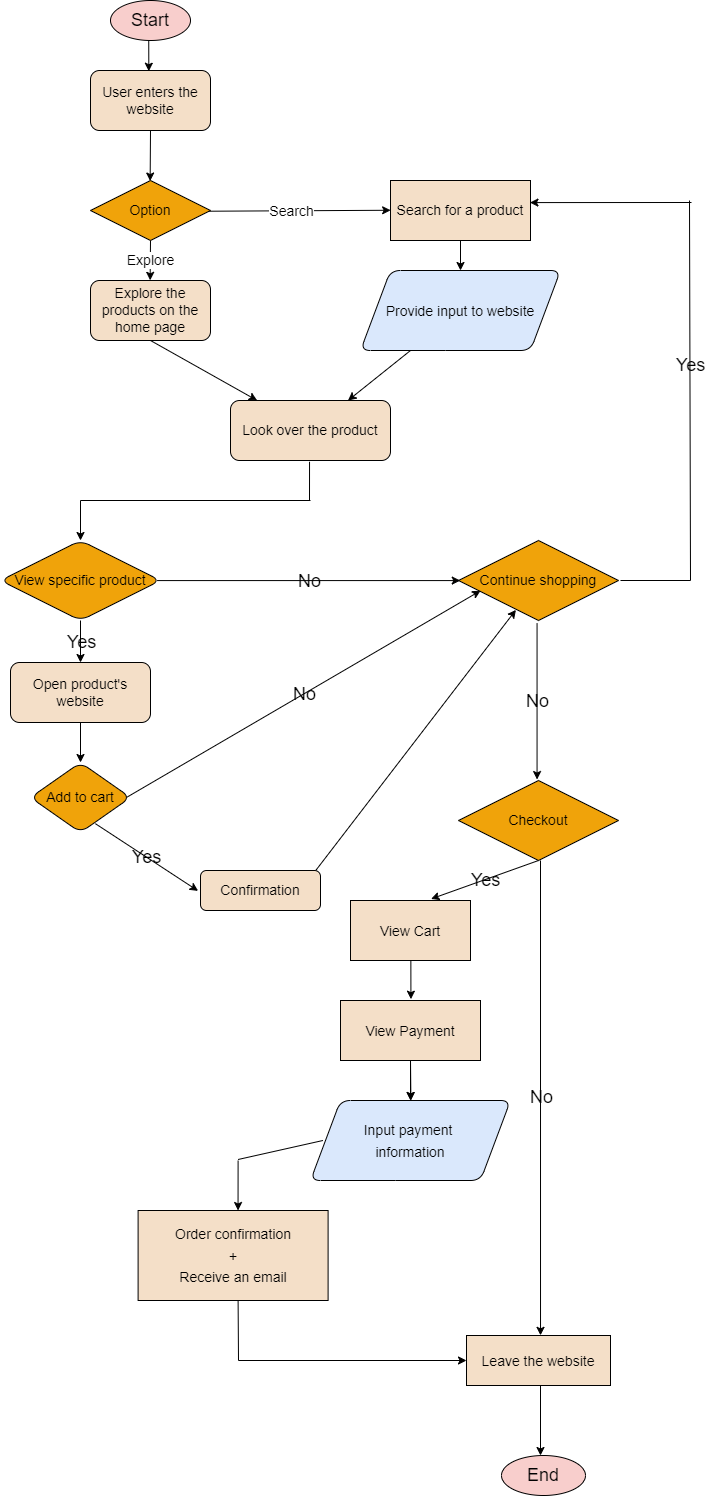

The diagram above was exported from draw.io. Its source (the exported page's mxGraphModel, read from the mxfile embedded in the PNG):
<mxGraphModel dx="1010" dy="561" grid="1" gridSize="10" guides="1" tooltips="1" connect="0" arrows="1" fold="1" page="1" pageScale="2" pageWidth="850" pageHeight="1100" background="#ffffff" math="0" shadow="1">
  <root>
    <mxCell id="0" />
    <mxCell id="1" parent="0" />
    <mxCell id="12" value="" style="edgeStyle=none;html=1;fontColor=#000000;strokeColor=#000000;rounded=1;exitX=0.478;exitY=0.995;exitDx=0;exitDy=0;exitPerimeter=0;entryX=0.486;entryY=0.012;entryDx=0;entryDy=0;entryPerimeter=0;" parent="1" edge="1" target="16" source="10">
      <mxGeometry relative="1" as="geometry">
        <mxPoint x="520" y="60" as="sourcePoint" />
        <mxPoint x="367" y="92" as="targetPoint" />
      </mxGeometry>
    </mxCell>
    <mxCell id="10" value="&lt;font color=&quot;#000000&quot; style=&quot;font-size: 18px;&quot;&gt;Start&lt;/font&gt;" style="ellipse;whiteSpace=wrap;html=1;rounded=1;fillColor=#f8cecc;strokeColor=#000000;" parent="1" vertex="1">
      <mxGeometry x="320" y="20" width="80" height="40" as="geometry" />
    </mxCell>
    <mxCell id="19" style="edgeStyle=none;html=1;exitX=0.977;exitY=0.512;exitDx=0;exitDy=0;strokeColor=#000000;fontFamily=Helvetica;fontSize=12;fontColor=default;entryX=0.001;entryY=0.496;entryDx=0;entryDy=0;entryPerimeter=0;rounded=1;exitPerimeter=0;" parent="1" source="139" target="129" edge="1">
      <mxGeometry relative="1" as="geometry">
        <mxPoint x="620.0799999999999" y="200" as="targetPoint" />
      </mxGeometry>
    </mxCell>
    <mxCell id="142" value="&lt;font style=&quot;background-color: rgb(255, 255, 255);&quot; color=&quot;#000000&quot;&gt;Search&lt;/font&gt;" style="edgeLabel;html=1;align=center;verticalAlign=middle;resizable=0;points=[];fontSize=14;" vertex="1" connectable="0" parent="19">
      <mxGeometry x="-0.1841" relative="1" as="geometry">
        <mxPoint x="8" as="offset" />
      </mxGeometry>
    </mxCell>
    <mxCell id="16" value="&lt;font color=&quot;#000000&quot;&gt;&lt;font style=&quot;font-size: 14px;&quot;&gt;User enters the website&lt;/font&gt;&lt;br&gt;&lt;/font&gt;" style="rounded=1;whiteSpace=wrap;html=1;shadow=0;glass=0;strokeColor=#000000;fillColor=#f4dfc8;fillStyle=solid;strokeWidth=1;" parent="1" vertex="1">
      <mxGeometry x="300" y="90" width="120" height="60" as="geometry" />
    </mxCell>
    <mxCell id="22" value="" style="endArrow=classic;html=1;strokeColor=#000000;fontFamily=Helvetica;fontSize=12;fontColor=#000000;exitX=0.5;exitY=1;exitDx=0;exitDy=0;entryX=0.5;entryY=0;entryDx=0;entryDy=0;rounded=1;" parent="1" target="24" edge="1">
      <mxGeometry relative="1" as="geometry">
        <mxPoint x="670" y="260" as="sourcePoint" />
        <mxPoint x="320" y="330" as="targetPoint" />
      </mxGeometry>
    </mxCell>
    <mxCell id="40" style="edgeStyle=none;html=1;strokeColor=#000000;fontFamily=Helvetica;fontSize=14;fontColor=#000000;rounded=1;" parent="1" source="24" target="39" edge="1">
      <mxGeometry relative="1" as="geometry" />
    </mxCell>
    <mxCell id="24" value="&lt;font color=&quot;#000000&quot; style=&quot;font-size: 14px;&quot;&gt;Provide input to website&lt;/font&gt;" style="shape=parallelogram;perimeter=parallelogramPerimeter;whiteSpace=wrap;html=1;fixedSize=1;rounded=1;strokeColor=#000000;fontFamily=Helvetica;fontSize=18;fillColor=#dae8fc;shadow=0;size=30;" parent="1" vertex="1">
      <mxGeometry x="570" y="290" width="200" height="80" as="geometry" />
    </mxCell>
    <mxCell id="25" value="" style="endArrow=classic;html=1;strokeColor=#000000;fontFamily=Helvetica;fontSize=14;fontColor=#000000;rounded=1;entryX=0.497;entryY=-0.003;entryDx=0;entryDy=0;entryPerimeter=0;" parent="1" target="68" edge="1">
      <mxGeometry width="50" height="50" relative="1" as="geometry">
        <mxPoint x="360" y="260" as="sourcePoint" />
        <mxPoint x="357" y="300" as="targetPoint" />
      </mxGeometry>
    </mxCell>
    <mxCell id="49" style="edgeStyle=none;html=1;strokeColor=#000000;fontFamily=Helvetica;fontSize=14;fontColor=#000000;rounded=1;" parent="1" target="48" edge="1">
      <mxGeometry relative="1" as="geometry">
        <mxPoint x="290" y="732" as="sourcePoint" />
      </mxGeometry>
    </mxCell>
    <mxCell id="39" value="&lt;font color=&quot;#000000&quot;&gt;&lt;font style=&quot;font-size: 14px;&quot;&gt;Look over the product&lt;/font&gt;&lt;br&gt;&lt;/font&gt;" style="rounded=1;whiteSpace=wrap;html=1;shadow=0;glass=0;strokeColor=#000000;fillColor=#f4dfc8;fillStyle=solid;strokeWidth=1;" parent="1" vertex="1">
      <mxGeometry x="440" y="420" width="160" height="60" as="geometry" />
    </mxCell>
    <mxCell id="42" value="" style="endArrow=classic;html=1;strokeColor=#000000;fontFamily=Helvetica;fontSize=12;fontColor=#000000;exitX=0.5;exitY=1;exitDx=0;exitDy=0;exitPerimeter=0;rounded=1;" parent="1" source="68" target="39" edge="1">
      <mxGeometry relative="1" as="geometry">
        <mxPoint x="669.8199999999999" y="259.52" as="sourcePoint" />
        <mxPoint x="390" y="320" as="targetPoint" />
      </mxGeometry>
    </mxCell>
    <mxCell id="48" value="&lt;font style=&quot;font-size: 14px;&quot; color=&quot;#000000&quot;&gt;Add to cart&lt;/font&gt;" style="rhombus;whiteSpace=wrap;html=1;rounded=1;strokeColor=#000000;fontFamily=Helvetica;fontSize=12;fontColor=#000000;fillColor=#f0a30a;" parent="1" vertex="1">
      <mxGeometry x="240" y="782" width="100" height="70" as="geometry" />
    </mxCell>
    <mxCell id="51" value="" style="endArrow=classic;html=1;strokeColor=#000000;fontFamily=Helvetica;fontSize=12;fontColor=#000000;entryX=-0.02;entryY=0.51;entryDx=0;entryDy=0;entryPerimeter=0;rounded=1;exitX=0.649;exitY=0.874;exitDx=0;exitDy=0;exitPerimeter=0;" parent="1" target="55" edge="1" source="48">
      <mxGeometry relative="1" as="geometry">
        <mxPoint x="289" y="852" as="sourcePoint" />
        <mxPoint x="240" y="912" as="targetPoint" />
      </mxGeometry>
    </mxCell>
    <mxCell id="52" value="&lt;span style=&quot;&quot;&gt;&lt;font style=&quot;font-size: 18px;&quot;&gt;Yes&lt;/font&gt;&lt;/span&gt;" style="edgeLabel;resizable=0;html=1;align=center;verticalAlign=middle;rounded=1;strokeColor=#000000;fontFamily=Helvetica;fontSize=12;fontColor=#000000;fillColor=#f8cecc;labelBorderColor=none;labelBackgroundColor=none;" parent="51" connectable="0" vertex="1">
      <mxGeometry relative="1" as="geometry" />
    </mxCell>
    <mxCell id="82" style="edgeStyle=none;rounded=1;html=1;entryX=0.359;entryY=0.867;entryDx=0;entryDy=0;entryPerimeter=0;strokeColor=#000000;exitX=0.962;exitY=-0.007;exitDx=0;exitDy=0;exitPerimeter=0;" parent="1" source="55" target="75" edge="1">
      <mxGeometry relative="1" as="geometry" />
    </mxCell>
    <mxCell id="55" value="&lt;font color=&quot;#000000&quot;&gt;&lt;font style=&quot;font-size: 14px;&quot;&gt;Confirmation&lt;/font&gt;&lt;br&gt;&lt;/font&gt;" style="rounded=1;whiteSpace=wrap;html=1;shadow=0;glass=0;strokeColor=#000000;fillColor=#f4dfc8;fillStyle=solid;strokeWidth=1;" parent="1" vertex="1">
      <mxGeometry x="410" y="890" width="120" height="40" as="geometry" />
    </mxCell>
    <mxCell id="59" value="" style="endArrow=classic;html=1;strokeColor=#000000;fontFamily=Helvetica;fontSize=12;fontColor=#000000;rounded=1;exitX=0.964;exitY=0.496;exitDx=0;exitDy=0;exitPerimeter=0;entryX=0.138;entryY=0.627;entryDx=0;entryDy=0;entryPerimeter=0;" parent="1" source="48" target="75" edge="1">
      <mxGeometry relative="1" as="geometry">
        <mxPoint x="290" y="890" as="sourcePoint" />
        <mxPoint x="790" y="730" as="targetPoint" />
      </mxGeometry>
    </mxCell>
    <mxCell id="60" value="&lt;span style=&quot;&quot;&gt;&lt;font style=&quot;font-size: 18px;&quot;&gt;No&lt;/font&gt;&lt;/span&gt;" style="edgeLabel;resizable=0;html=1;align=center;verticalAlign=middle;rounded=1;strokeColor=#000000;fontFamily=Helvetica;fontSize=12;fontColor=#000000;fillColor=#f8cecc;labelBorderColor=none;labelBackgroundColor=none;" parent="59" connectable="0" vertex="1">
      <mxGeometry relative="1" as="geometry" />
    </mxCell>
    <mxCell id="68" value="&lt;font color=&quot;#000000&quot;&gt;&lt;font style=&quot;font-size: 14px;&quot;&gt;Explore the products on the home page&lt;/font&gt;&lt;br&gt;&lt;/font&gt;" style="rounded=1;whiteSpace=wrap;html=1;shadow=0;glass=0;strokeColor=#000000;fillColor=#f4dfc8;fillStyle=solid;strokeWidth=1;" parent="1" vertex="1">
      <mxGeometry x="300" y="300" width="120" height="60" as="geometry" />
    </mxCell>
    <mxCell id="71" value="&lt;font style=&quot;font-size: 14px;&quot; color=&quot;#000000&quot;&gt;View &lt;font style=&quot;&quot;&gt;specific &lt;/font&gt;product&lt;/font&gt;" style="rhombus;whiteSpace=wrap;html=1;rounded=1;strokeColor=#000000;fontFamily=Helvetica;fontSize=12;fontColor=#000000;fillColor=#f0a30a;" parent="1" vertex="1">
      <mxGeometry x="210" y="560" width="160" height="80" as="geometry" />
    </mxCell>
    <mxCell id="72" value="" style="endArrow=classic;html=1;strokeColor=#000000;fontFamily=Helvetica;fontSize=12;fontColor=#000000;rounded=1;" parent="1" edge="1">
      <mxGeometry relative="1" as="geometry">
        <mxPoint x="290" y="640" as="sourcePoint" />
        <mxPoint x="290" y="682" as="targetPoint" />
      </mxGeometry>
    </mxCell>
    <mxCell id="73" value="&lt;span style=&quot;&quot;&gt;&lt;font style=&quot;font-size: 18px;&quot;&gt;Yes&lt;/font&gt;&lt;/span&gt;" style="edgeLabel;resizable=0;html=1;align=center;verticalAlign=middle;rounded=1;strokeColor=#000000;fontFamily=Helvetica;fontSize=12;fontColor=#000000;fillColor=#f8cecc;labelBorderColor=none;labelBackgroundColor=none;" parent="72" connectable="0" vertex="1">
      <mxGeometry relative="1" as="geometry" />
    </mxCell>
    <mxCell id="74" value="&lt;font color=&quot;#000000&quot;&gt;&lt;font style=&quot;font-size: 14px;&quot;&gt;Open product's website&lt;/font&gt;&lt;br&gt;&lt;/font&gt;" style="rounded=1;whiteSpace=wrap;html=1;shadow=0;glass=0;strokeColor=#000000;fillColor=#f4dfc8;fillStyle=solid;strokeWidth=1;" parent="1" vertex="1">
      <mxGeometry x="220" y="682" width="140" height="60" as="geometry" />
    </mxCell>
    <mxCell id="128" style="edgeStyle=none;html=1;strokeColor=#000000;strokeWidth=1;" edge="1" parent="1" source="75">
      <mxGeometry relative="1" as="geometry">
        <mxPoint x="748" y="560" as="targetPoint" />
      </mxGeometry>
    </mxCell>
    <mxCell id="75" value="&lt;font style=&quot;font-size: 14px;&quot; color=&quot;#000000&quot;&gt;Continue shopping&lt;/font&gt;" style="rhombus;whiteSpace=wrap;html=1;rounded=0;strokeColor=#000000;fontFamily=Helvetica;fontSize=12;fontColor=#000000;fillColor=#f0a30a;" parent="1" vertex="1">
      <mxGeometry x="668" y="560" width="160" height="80" as="geometry" />
    </mxCell>
    <mxCell id="84" value="" style="endArrow=classic;html=1;strokeColor=#000000;fontFamily=Helvetica;fontSize=12;fontColor=#000000;entryX=0.011;entryY=0.501;entryDx=0;entryDy=0;entryPerimeter=0;rounded=1;exitX=0.979;exitY=0.501;exitDx=0;exitDy=0;exitPerimeter=0;" parent="1" source="71" target="75" edge="1">
      <mxGeometry relative="1" as="geometry">
        <mxPoint x="400" y="599.47" as="sourcePoint" />
        <mxPoint x="562.5" y="599.47" as="targetPoint" />
      </mxGeometry>
    </mxCell>
    <mxCell id="85" value="&lt;span style=&quot;&quot;&gt;&lt;font style=&quot;font-size: 18px;&quot;&gt;No&lt;/font&gt;&lt;/span&gt;" style="edgeLabel;resizable=0;html=1;align=center;verticalAlign=middle;rounded=0;strokeColor=#000000;fontFamily=Helvetica;fontSize=12;fontColor=#000000;fillColor=#f8cecc;labelBorderColor=none;labelBackgroundColor=none;" parent="84" connectable="0" vertex="1">
      <mxGeometry relative="1" as="geometry" />
    </mxCell>
    <mxCell id="90" value="&lt;font style=&quot;font-size: 18px;&quot; color=&quot;#000000&quot;&gt;Yes&lt;/font&gt;" style="text;html=1;align=center;verticalAlign=middle;resizable=0;points=[];autosize=1;strokeColor=none;fillColor=none;" parent="1" vertex="1">
      <mxGeometry x="875" y="365" width="50" height="40" as="geometry" />
    </mxCell>
    <mxCell id="95" value="&lt;font style=&quot;font-size: 14px;&quot; color=&quot;#000000&quot;&gt;Checkout&lt;/font&gt;" style="rhombus;whiteSpace=wrap;html=1;rounded=0;strokeColor=#000000;fontFamily=Helvetica;fontSize=12;fontColor=#000000;fillColor=#f0a30a;strokeWidth=1;" parent="1" vertex="1">
      <mxGeometry x="668" y="800" width="160" height="80" as="geometry" />
    </mxCell>
    <mxCell id="98" value="" style="endArrow=classic;html=1;strokeColor=#000000;fontFamily=Helvetica;fontSize=12;fontColor=#000000;entryX=0.491;entryY=-0.012;entryDx=0;entryDy=0;entryPerimeter=0;rounded=1;exitX=0.491;exitY=1.032;exitDx=0;exitDy=0;exitPerimeter=0;" parent="1" source="75" target="95" edge="1">
      <mxGeometry relative="1" as="geometry">
        <mxPoint x="560" y="770" as="sourcePoint" />
        <mxPoint x="722.5" y="770" as="targetPoint" />
      </mxGeometry>
    </mxCell>
    <mxCell id="99" value="&lt;span style=&quot;&quot;&gt;&lt;font style=&quot;font-size: 18px;&quot;&gt;No&lt;/font&gt;&lt;/span&gt;" style="edgeLabel;resizable=0;html=1;align=center;verticalAlign=middle;rounded=0;strokeColor=#000000;fontFamily=Helvetica;fontSize=12;fontColor=#000000;fillColor=#f8cecc;labelBorderColor=none;labelBackgroundColor=none;strokeWidth=1;" parent="98" connectable="0" vertex="1">
      <mxGeometry relative="1" as="geometry" />
    </mxCell>
    <mxCell id="100" value="" style="endArrow=classic;html=1;strokeColor=#000000;fontFamily=Helvetica;fontSize=12;fontColor=#000000;rounded=1;entryX=0.671;entryY=-0.026;entryDx=0;entryDy=0;entryPerimeter=0;" parent="1" target="103" edge="1">
      <mxGeometry relative="1" as="geometry">
        <mxPoint x="748" y="880" as="sourcePoint" />
        <mxPoint x="640" y="920" as="targetPoint" />
      </mxGeometry>
    </mxCell>
    <mxCell id="101" value="&lt;span style=&quot;&quot;&gt;&lt;font style=&quot;font-size: 18px;&quot;&gt;Yes&lt;/font&gt;&lt;/span&gt;" style="edgeLabel;resizable=0;html=1;align=center;verticalAlign=middle;rounded=0;strokeColor=#000000;fontFamily=Helvetica;fontSize=12;fontColor=#000000;fillColor=#f8cecc;labelBorderColor=none;labelBackgroundColor=none;strokeWidth=1;" parent="100" connectable="0" vertex="1">
      <mxGeometry relative="1" as="geometry" />
    </mxCell>
    <mxCell id="103" value="&lt;font color=&quot;#000000&quot;&gt;&lt;font style=&quot;font-size: 14px;&quot;&gt;View Cart&lt;/font&gt;&lt;br&gt;&lt;/font&gt;" style="rounded=0;whiteSpace=wrap;html=1;shadow=0;glass=0;strokeColor=#000000;fillColor=#f4dfc8;fillStyle=solid;strokeWidth=1;fontSize=18;fontColor=#000000;" parent="1" vertex="1">
      <mxGeometry x="560" y="920" width="120" height="60" as="geometry" />
    </mxCell>
    <mxCell id="104" style="edgeStyle=none;rounded=1;html=1;strokeColor=#000000;exitX=0.503;exitY=1.001;exitDx=0;exitDy=0;exitPerimeter=0;entryX=0.503;entryY=-0.022;entryDx=0;entryDy=0;entryPerimeter=0;" parent="1" source="103" target="105" edge="1">
      <mxGeometry relative="1" as="geometry">
        <mxPoint x="399.99999999999983" y="1210.3599999999997" as="sourcePoint" />
        <mxPoint x="620" y="1040" as="targetPoint" />
      </mxGeometry>
    </mxCell>
    <mxCell id="110" value="" style="edgeStyle=none;rounded=1;html=1;strokeColor=#000000;fontSize=14;fontColor=#000000;" parent="1" source="105" target="107" edge="1">
      <mxGeometry relative="1" as="geometry" />
    </mxCell>
    <mxCell id="105" value="&lt;font color=&quot;#000000&quot;&gt;&lt;font style=&quot;font-size: 14px;&quot;&gt;View Payment&lt;/font&gt;&lt;br&gt;&lt;/font&gt;" style="rounded=0;whiteSpace=wrap;html=1;shadow=0;glass=0;strokeColor=#000000;fillColor=#f4dfc8;fillStyle=solid;strokeWidth=1;fontSize=18;fontColor=#000000;" parent="1" vertex="1">
      <mxGeometry x="550" y="1020" width="140" height="60" as="geometry" />
    </mxCell>
    <mxCell id="107" value="&lt;font color=&quot;#000000&quot; style=&quot;font-size: 14px;&quot;&gt;Input payment &lt;br&gt;information&lt;/font&gt;" style="shape=parallelogram;perimeter=parallelogramPerimeter;whiteSpace=wrap;html=1;fixedSize=1;rounded=1;strokeColor=#000000;fontFamily=Helvetica;fontSize=18;fillColor=#dae8fc;shadow=0;size=30;strokeWidth=1;fontColor=#000000;" parent="1" vertex="1">
      <mxGeometry x="520" y="1120" width="200" height="80" as="geometry" />
    </mxCell>
    <mxCell id="108" style="edgeStyle=none;rounded=1;html=1;strokeColor=#000000;entryX=0.502;entryY=0;entryDx=0;entryDy=0;entryPerimeter=0;" parent="1" target="107" edge="1">
      <mxGeometry relative="1" as="geometry">
        <mxPoint x="620" y="1080" as="sourcePoint" />
        <mxPoint x="619.5300000000001" y="1108.6200000000001" as="targetPoint" />
      </mxGeometry>
    </mxCell>
    <mxCell id="111" value="&lt;font color=&quot;#000000&quot;&gt;&lt;font style=&quot;font-size: 14px;&quot;&gt;&lt;font style=&quot;&quot;&gt;Order confirmation&lt;br&gt;&lt;/font&gt;+&lt;br&gt;Receive an email&lt;/font&gt;&lt;br&gt;&lt;/font&gt;" style="rounded=0;whiteSpace=wrap;html=1;shadow=0;glass=0;strokeColor=#000000;fillColor=#f4dfc8;fillStyle=solid;strokeWidth=1;fontSize=18;fontColor=#000000;" parent="1" vertex="1">
      <mxGeometry x="347.59999999999997" y="1230" width="190" height="90" as="geometry" />
    </mxCell>
    <mxCell id="114" value="" style="group" parent="1" vertex="1" connectable="0">
      <mxGeometry x="447.59999999999997" y="1179" height="1" as="geometry" />
    </mxCell>
    <mxCell id="112" value="" style="endArrow=none;html=1;rounded=1;strokeColor=#000000;fontSize=14;fontColor=#000000;entryX=0.062;entryY=0.5;entryDx=0;entryDy=0;entryPerimeter=0;" parent="114" target="107" edge="1">
      <mxGeometry width="50" height="50" relative="1" as="geometry">
        <mxPoint as="sourcePoint" />
        <mxPoint x="128.85000000000002" y="-1" as="targetPoint" />
      </mxGeometry>
    </mxCell>
    <mxCell id="113" value="" style="endArrow=classic;html=1;rounded=1;strokeColor=#000000;fontSize=14;fontColor=#000000;entryX=0.526;entryY=0;entryDx=0;entryDy=0;entryPerimeter=0;" parent="114" target="111" edge="1">
      <mxGeometry width="50" height="50" relative="1" as="geometry">
        <mxPoint y="1" as="sourcePoint" />
        <mxPoint x="-140" y="-89" as="targetPoint" />
      </mxGeometry>
    </mxCell>
    <mxCell id="116" value="" style="endArrow=classic;html=1;strokeColor=#000000;fontFamily=Helvetica;fontSize=12;fontColor=#000000;rounded=1;entryX=0.514;entryY=-0.003;entryDx=0;entryDy=0;entryPerimeter=0;" parent="1" target="118" edge="1">
      <mxGeometry relative="1" as="geometry">
        <mxPoint x="750" y="880" as="sourcePoint" />
        <mxPoint x="750" y="1320" as="targetPoint" />
      </mxGeometry>
    </mxCell>
    <mxCell id="117" value="&lt;span style=&quot;&quot;&gt;&lt;font style=&quot;font-size: 18px;&quot;&gt;No&lt;/font&gt;&lt;/span&gt;" style="edgeLabel;resizable=0;html=1;align=center;verticalAlign=middle;rounded=0;strokeColor=#000000;fontFamily=Helvetica;fontSize=12;fontColor=#000000;fillColor=#f8cecc;labelBorderColor=none;labelBackgroundColor=none;strokeWidth=1;" parent="116" connectable="0" vertex="1">
      <mxGeometry relative="1" as="geometry" />
    </mxCell>
    <mxCell id="118" value="&lt;font color=&quot;#000000&quot;&gt;&lt;span style=&quot;font-size: 14px;&quot;&gt;Leave the website&lt;/span&gt;&lt;br&gt;&lt;/font&gt;" style="rounded=0;whiteSpace=wrap;html=1;shadow=0;glass=0;strokeColor=#000000;fillColor=#f4dfc8;fillStyle=solid;strokeWidth=1;fontSize=18;fontColor=#000000;" parent="1" vertex="1">
      <mxGeometry x="676" y="1355" width="144" height="50" as="geometry" />
    </mxCell>
    <mxCell id="121" value="" style="endArrow=classic;html=1;rounded=1;strokeColor=#000000;fontSize=14;fontColor=#000000;" parent="1" target="118" edge="1">
      <mxGeometry width="50" height="50" relative="1" as="geometry">
        <mxPoint x="448" y="1380" as="sourcePoint" />
        <mxPoint x="720.002" y="1374.4299999999998" as="targetPoint" />
      </mxGeometry>
    </mxCell>
    <mxCell id="122" value="" style="endArrow=none;html=1;rounded=1;strokeColor=#000000;fontSize=14;fontColor=#000000;" parent="1" edge="1">
      <mxGeometry width="50" height="50" relative="1" as="geometry">
        <mxPoint x="448" y="1380" as="sourcePoint" />
        <mxPoint x="447.59999999999997" y="1320" as="targetPoint" />
      </mxGeometry>
    </mxCell>
    <mxCell id="123" value="" style="endArrow=classic;html=1;rounded=1;strokeColor=#000000;fontSize=14;fontColor=#000000;" parent="1" edge="1">
      <mxGeometry width="50" height="50" relative="1" as="geometry">
        <mxPoint x="750" y="1405" as="sourcePoint" />
        <mxPoint x="750" y="1475" as="targetPoint" />
      </mxGeometry>
    </mxCell>
    <mxCell id="124" value="&lt;font color=&quot;#000000&quot; style=&quot;&quot;&gt;&lt;font style=&quot;font-size: 18px;&quot;&gt;End&lt;/font&gt;&lt;br&gt;&lt;/font&gt;" style="ellipse;whiteSpace=wrap;html=1;rounded=0;fillColor=#f8cecc;strokeColor=#000000;strokeWidth=1;fontSize=14;fontColor=#000000;" parent="1" vertex="1">
      <mxGeometry x="711" y="1475" width="84" height="40" as="geometry" />
    </mxCell>
    <mxCell id="63" value="" style="endArrow=none;html=1;strokeColor=#000000;fontFamily=Helvetica;fontSize=14;fontColor=#000000;entryX=0.494;entryY=1.021;entryDx=0;entryDy=0;entryPerimeter=0;strokeWidth=1;rounded=1;" parent="1" target="39" edge="1">
      <mxGeometry width="50" height="50" relative="1" as="geometry">
        <mxPoint x="519" y="520" as="sourcePoint" />
        <mxPoint x="680" y="440" as="targetPoint" />
      </mxGeometry>
    </mxCell>
    <mxCell id="125" value="" style="endArrow=none;html=1;strokeColor=#000000;" edge="1" parent="1">
      <mxGeometry width="50" height="50" relative="1" as="geometry">
        <mxPoint x="290" y="520" as="sourcePoint" />
        <mxPoint x="520" y="520" as="targetPoint" />
      </mxGeometry>
    </mxCell>
    <mxCell id="126" value="" style="endArrow=classic;html=1;strokeColor=#000000;strokeWidth=1;" edge="1" parent="1">
      <mxGeometry width="50" height="50" relative="1" as="geometry">
        <mxPoint x="290" y="520" as="sourcePoint" />
        <mxPoint x="290" y="560" as="targetPoint" />
      </mxGeometry>
    </mxCell>
    <mxCell id="129" value="&lt;font color=&quot;#000000&quot;&gt;&lt;font style=&quot;font-size: 14px;&quot;&gt;Search for a product&lt;/font&gt;&lt;br&gt;&lt;/font&gt;" style="rounded=0;whiteSpace=wrap;html=1;shadow=0;glass=0;strokeColor=#000000;fillColor=#f4dfc8;fillStyle=solid;strokeWidth=1;" vertex="1" parent="1">
      <mxGeometry x="600" y="200" width="140" height="60" as="geometry" />
    </mxCell>
    <mxCell id="139" value="&lt;font style=&quot;font-size: 14px;&quot; color=&quot;#000000&quot;&gt;Option&lt;/font&gt;" style="rhombus;whiteSpace=wrap;html=1;rounded=0;strokeColor=#000000;fontFamily=Helvetica;fontSize=12;fontColor=#000000;fillColor=#f0a30a;" vertex="1" parent="1">
      <mxGeometry x="300" y="200" width="120" height="60" as="geometry" />
    </mxCell>
    <mxCell id="141" value="" style="endArrow=classic;html=1;strokeColor=#000000;strokeWidth=1;fontSize=14;entryX=0.497;entryY=0.009;entryDx=0;entryDy=0;entryPerimeter=0;" edge="1" parent="1" target="139">
      <mxGeometry width="50" height="50" relative="1" as="geometry">
        <mxPoint x="360" y="150" as="sourcePoint" />
        <mxPoint x="364" y="190" as="targetPoint" />
      </mxGeometry>
    </mxCell>
    <mxCell id="86" value="" style="endArrow=none;html=1;rounded=1;strokeColor=#000000;" parent="1" edge="1">
      <mxGeometry width="50" height="50" relative="1" as="geometry">
        <mxPoint x="830" y="600" as="sourcePoint" />
        <mxPoint x="900" y="600" as="targetPoint" />
      </mxGeometry>
    </mxCell>
    <mxCell id="87" value="" style="endArrow=none;html=1;rounded=1;strokeColor=#000000;" parent="1" edge="1">
      <mxGeometry width="50" height="50" relative="1" as="geometry">
        <mxPoint x="900" y="600" as="sourcePoint" />
        <mxPoint x="899" y="220" as="targetPoint" />
      </mxGeometry>
    </mxCell>
    <mxCell id="88" value="" style="endArrow=classic;html=1;rounded=1;strokeColor=#000000;entryX=0.996;entryY=0.368;entryDx=0;entryDy=0;entryPerimeter=0;" parent="1" edge="1" target="129">
      <mxGeometry width="50" height="50" relative="1" as="geometry">
        <mxPoint x="901" y="222" as="sourcePoint" />
        <mxPoint x="746.48" y="220.16300268096512" as="targetPoint" />
      </mxGeometry>
    </mxCell>
    <mxCell id="143" value="&lt;font style=&quot;background-color: rgb(255, 255, 255);&quot; color=&quot;#000000&quot;&gt;Explore&lt;/font&gt;" style="edgeLabel;html=1;align=center;verticalAlign=middle;resizable=0;points=[];fontSize=14;" vertex="1" connectable="0" parent="1">
      <mxGeometry x="359.9989669119227" y="279.9963476859735" as="geometry" />
    </mxCell>
  </root>
</mxGraphModel>